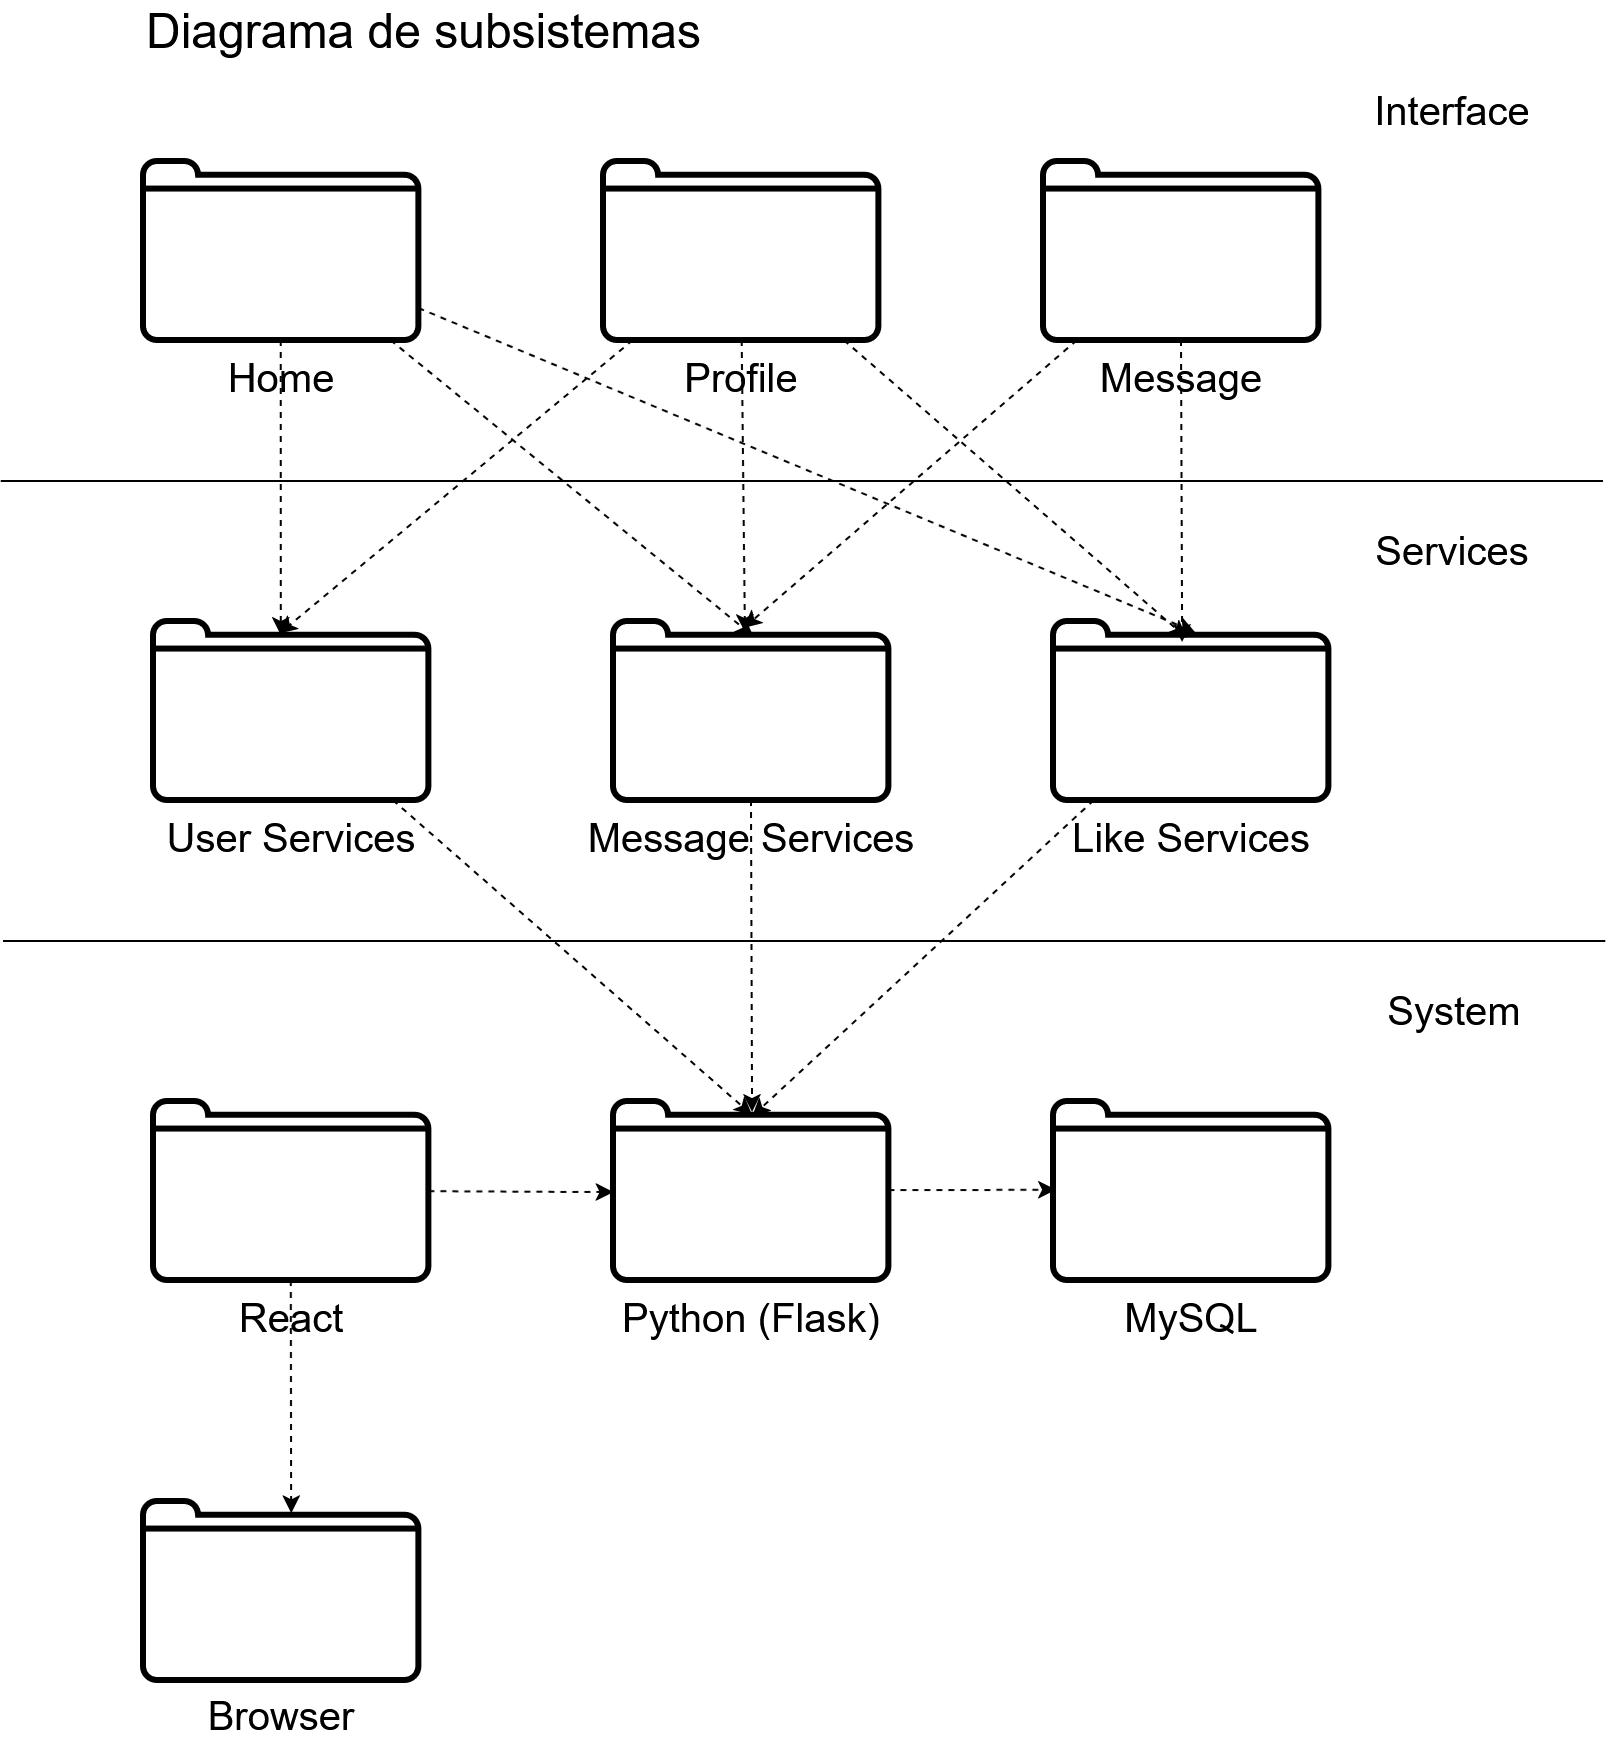

The diagram above was exported from draw.io. Its source (the exported page's mxGraphModel, read from the mxfile embedded in the PNG):
<mxGraphModel dx="2084" dy="1115" grid="1" gridSize="10" guides="1" tooltips="1" connect="1" arrows="1" fold="1" page="1" pageScale="1" pageWidth="827" pageHeight="1169" math="0" shadow="0">
  <root>
    <mxCell id="0" />
    <mxCell id="1" parent="0" />
    <mxCell id="Fs8mEOymmnzxqexVmDxo-1" value="&lt;font style=&quot;font-size: 20px;&quot;&gt;Home&lt;/font&gt;" style="html=1;verticalLabelPosition=bottom;align=center;labelBackgroundColor=#ffffff;verticalAlign=top;strokeWidth=3;shadow=0;dashed=0;shape=mxgraph.ios7.icons.folder;" vertex="1" parent="1">
      <mxGeometry x="140" y="170" width="137.69" height="89.5" as="geometry" />
    </mxCell>
    <mxCell id="Fs8mEOymmnzxqexVmDxo-3" value="&lt;div align=&quot;left&quot;&gt;&lt;font style=&quot;font-size: 24px;&quot;&gt;Diagrama de subsistemas&lt;br&gt;&lt;/font&gt;&lt;/div&gt;" style="text;html=1;align=left;verticalAlign=middle;whiteSpace=wrap;rounded=0;" vertex="1" parent="1">
      <mxGeometry x="140" y="90" width="300" height="30" as="geometry" />
    </mxCell>
    <mxCell id="Fs8mEOymmnzxqexVmDxo-4" value="&lt;font style=&quot;font-size: 20px;&quot;&gt;Profile&lt;/font&gt;" style="html=1;verticalLabelPosition=bottom;align=center;labelBackgroundColor=#ffffff;verticalAlign=top;strokeWidth=3;shadow=0;dashed=0;shape=mxgraph.ios7.icons.folder;" vertex="1" parent="1">
      <mxGeometry x="370" y="170" width="137.69" height="89.5" as="geometry" />
    </mxCell>
    <mxCell id="Fs8mEOymmnzxqexVmDxo-5" value="&lt;font style=&quot;font-size: 20px;&quot;&gt;Message&lt;/font&gt;" style="html=1;verticalLabelPosition=bottom;align=center;labelBackgroundColor=#ffffff;verticalAlign=top;strokeWidth=3;shadow=0;dashed=0;shape=mxgraph.ios7.icons.folder;" vertex="1" parent="1">
      <mxGeometry x="590" y="170" width="137.69" height="89.5" as="geometry" />
    </mxCell>
    <mxCell id="Fs8mEOymmnzxqexVmDxo-6" value="&lt;font style=&quot;font-size: 20px;&quot;&gt;User Services&lt;br&gt;&lt;/font&gt;" style="html=1;verticalLabelPosition=bottom;align=center;labelBackgroundColor=#ffffff;verticalAlign=top;strokeWidth=3;shadow=0;dashed=0;shape=mxgraph.ios7.icons.folder;" vertex="1" parent="1">
      <mxGeometry x="145" y="400" width="137.69" height="89.5" as="geometry" />
    </mxCell>
    <mxCell id="Fs8mEOymmnzxqexVmDxo-7" value="&lt;font style=&quot;font-size: 20px;&quot;&gt;Message Services&lt;br&gt;&lt;/font&gt;" style="html=1;verticalLabelPosition=bottom;align=center;labelBackgroundColor=#ffffff;verticalAlign=top;strokeWidth=3;shadow=0;dashed=0;shape=mxgraph.ios7.icons.folder;" vertex="1" parent="1">
      <mxGeometry x="375" y="400" width="137.69" height="89.5" as="geometry" />
    </mxCell>
    <mxCell id="Fs8mEOymmnzxqexVmDxo-8" value="&lt;font style=&quot;font-size: 20px;&quot;&gt;Like Services&lt;br&gt;&lt;/font&gt;" style="html=1;verticalLabelPosition=bottom;align=center;labelBackgroundColor=#ffffff;verticalAlign=top;strokeWidth=3;shadow=0;dashed=0;shape=mxgraph.ios7.icons.folder;" vertex="1" parent="1">
      <mxGeometry x="595" y="400" width="137.69" height="89.5" as="geometry" />
    </mxCell>
    <mxCell id="Fs8mEOymmnzxqexVmDxo-10" value="" style="endArrow=none;html=1;rounded=0;" edge="1" parent="1">
      <mxGeometry width="50" height="50" relative="1" as="geometry">
        <mxPoint x="68.85" y="330" as="sourcePoint" />
        <mxPoint x="870" y="330" as="targetPoint" />
      </mxGeometry>
    </mxCell>
    <mxCell id="Fs8mEOymmnzxqexVmDxo-11" value="&lt;font style=&quot;font-size: 20px;&quot;&gt;Services&lt;/font&gt;" style="text;html=1;align=center;verticalAlign=middle;whiteSpace=wrap;rounded=0;" vertex="1" parent="1">
      <mxGeometry x="750" y="350" width="90" height="30" as="geometry" />
    </mxCell>
    <mxCell id="Fs8mEOymmnzxqexVmDxo-12" value="&lt;font style=&quot;font-size: 20px;&quot;&gt;Interface&lt;/font&gt;" style="text;html=1;align=center;verticalAlign=middle;whiteSpace=wrap;rounded=0;" vertex="1" parent="1">
      <mxGeometry x="750" y="130" width="90" height="30" as="geometry" />
    </mxCell>
    <mxCell id="Fs8mEOymmnzxqexVmDxo-14" value="&lt;font style=&quot;font-size: 20px;&quot;&gt;Python (Flask)&lt;br&gt;&lt;/font&gt;" style="html=1;verticalLabelPosition=bottom;align=center;labelBackgroundColor=#ffffff;verticalAlign=top;strokeWidth=3;shadow=0;dashed=0;shape=mxgraph.ios7.icons.folder;" vertex="1" parent="1">
      <mxGeometry x="375" y="640" width="137.69" height="89.5" as="geometry" />
    </mxCell>
    <mxCell id="Fs8mEOymmnzxqexVmDxo-15" value="&lt;font style=&quot;font-size: 20px;&quot;&gt;React&lt;br&gt;&lt;/font&gt;" style="html=1;verticalLabelPosition=bottom;align=center;labelBackgroundColor=#ffffff;verticalAlign=top;strokeWidth=3;shadow=0;dashed=0;shape=mxgraph.ios7.icons.folder;" vertex="1" parent="1">
      <mxGeometry x="145" y="640" width="137.69" height="89.5" as="geometry" />
    </mxCell>
    <mxCell id="Fs8mEOymmnzxqexVmDxo-16" value="&lt;font style=&quot;font-size: 20px;&quot;&gt;Browser&lt;br&gt;&lt;/font&gt;" style="html=1;verticalLabelPosition=bottom;align=center;labelBackgroundColor=#ffffff;verticalAlign=top;strokeWidth=3;shadow=0;dashed=0;shape=mxgraph.ios7.icons.folder;" vertex="1" parent="1">
      <mxGeometry x="140" y="840" width="137.69" height="89.5" as="geometry" />
    </mxCell>
    <mxCell id="Fs8mEOymmnzxqexVmDxo-17" value="&lt;font style=&quot;font-size: 20px;&quot;&gt;MySQL&lt;br&gt;&lt;/font&gt;" style="html=1;verticalLabelPosition=bottom;align=center;labelBackgroundColor=#ffffff;verticalAlign=top;strokeWidth=3;shadow=0;dashed=0;shape=mxgraph.ios7.icons.folder;" vertex="1" parent="1">
      <mxGeometry x="595" y="640" width="137.69" height="89.5" as="geometry" />
    </mxCell>
    <mxCell id="Fs8mEOymmnzxqexVmDxo-18" value="" style="endArrow=none;html=1;rounded=0;" edge="1" parent="1">
      <mxGeometry width="50" height="50" relative="1" as="geometry">
        <mxPoint x="70" y="560" as="sourcePoint" />
        <mxPoint x="871.15" y="560" as="targetPoint" />
      </mxGeometry>
    </mxCell>
    <mxCell id="Fs8mEOymmnzxqexVmDxo-19" value="&lt;font style=&quot;font-size: 20px;&quot;&gt;System&lt;/font&gt;" style="text;html=1;align=center;verticalAlign=middle;whiteSpace=wrap;rounded=0;" vertex="1" parent="1">
      <mxGeometry x="751.15" y="580" width="90" height="30" as="geometry" />
    </mxCell>
    <mxCell id="Fs8mEOymmnzxqexVmDxo-20" style="rounded=0;orthogonalLoop=1;jettySize=auto;html=1;entryX=0.464;entryY=0.078;entryDx=0;entryDy=0;entryPerimeter=0;dashed=1;" edge="1" parent="1" source="Fs8mEOymmnzxqexVmDxo-1" target="Fs8mEOymmnzxqexVmDxo-6">
      <mxGeometry relative="1" as="geometry" />
    </mxCell>
    <mxCell id="Fs8mEOymmnzxqexVmDxo-21" style="rounded=0;orthogonalLoop=1;jettySize=auto;html=1;entryX=0.51;entryY=0.086;entryDx=0;entryDy=0;entryPerimeter=0;dashed=1;" edge="1" parent="1" source="Fs8mEOymmnzxqexVmDxo-1" target="Fs8mEOymmnzxqexVmDxo-7">
      <mxGeometry relative="1" as="geometry" />
    </mxCell>
    <mxCell id="Fs8mEOymmnzxqexVmDxo-22" style="rounded=0;orthogonalLoop=1;jettySize=auto;html=1;entryX=0.516;entryY=0.062;entryDx=0;entryDy=0;entryPerimeter=0;dashed=1;" edge="1" parent="1" source="Fs8mEOymmnzxqexVmDxo-1" target="Fs8mEOymmnzxqexVmDxo-8">
      <mxGeometry relative="1" as="geometry" />
    </mxCell>
    <mxCell id="Fs8mEOymmnzxqexVmDxo-23" style="rounded=0;orthogonalLoop=1;jettySize=auto;html=1;entryX=0.459;entryY=0.07;entryDx=0;entryDy=0;entryPerimeter=0;dashed=1;" edge="1" parent="1" source="Fs8mEOymmnzxqexVmDxo-4" target="Fs8mEOymmnzxqexVmDxo-6">
      <mxGeometry relative="1" as="geometry" />
    </mxCell>
    <mxCell id="Fs8mEOymmnzxqexVmDxo-24" style="rounded=0;orthogonalLoop=1;jettySize=auto;html=1;entryX=0.479;entryY=0.062;entryDx=0;entryDy=0;entryPerimeter=0;dashed=1;" edge="1" parent="1" source="Fs8mEOymmnzxqexVmDxo-4" target="Fs8mEOymmnzxqexVmDxo-7">
      <mxGeometry relative="1" as="geometry" />
    </mxCell>
    <mxCell id="Fs8mEOymmnzxqexVmDxo-25" style="rounded=0;orthogonalLoop=1;jettySize=auto;html=1;entryX=0.485;entryY=0.094;entryDx=0;entryDy=0;entryPerimeter=0;dashed=1;" edge="1" parent="1" source="Fs8mEOymmnzxqexVmDxo-4" target="Fs8mEOymmnzxqexVmDxo-8">
      <mxGeometry relative="1" as="geometry" />
    </mxCell>
    <mxCell id="Fs8mEOymmnzxqexVmDxo-26" style="rounded=0;orthogonalLoop=1;jettySize=auto;html=1;entryX=0.475;entryY=0.039;entryDx=0;entryDy=0;entryPerimeter=0;dashed=1;" edge="1" parent="1" source="Fs8mEOymmnzxqexVmDxo-5" target="Fs8mEOymmnzxqexVmDxo-7">
      <mxGeometry relative="1" as="geometry" />
    </mxCell>
    <mxCell id="Fs8mEOymmnzxqexVmDxo-27" style="rounded=0;orthogonalLoop=1;jettySize=auto;html=1;entryX=0.469;entryY=0.117;entryDx=0;entryDy=0;entryPerimeter=0;dashed=1;" edge="1" parent="1" source="Fs8mEOymmnzxqexVmDxo-5" target="Fs8mEOymmnzxqexVmDxo-8">
      <mxGeometry relative="1" as="geometry" />
    </mxCell>
    <mxCell id="Fs8mEOymmnzxqexVmDxo-30" style="rounded=0;orthogonalLoop=1;jettySize=auto;html=1;entryX=0.505;entryY=0.078;entryDx=0;entryDy=0;entryPerimeter=0;dashed=1;" edge="1" parent="1" source="Fs8mEOymmnzxqexVmDxo-6" target="Fs8mEOymmnzxqexVmDxo-14">
      <mxGeometry relative="1" as="geometry" />
    </mxCell>
    <mxCell id="Fs8mEOymmnzxqexVmDxo-31" style="rounded=0;orthogonalLoop=1;jettySize=auto;html=1;entryX=0.505;entryY=0.086;entryDx=0;entryDy=0;entryPerimeter=0;dashed=1;" edge="1" parent="1" source="Fs8mEOymmnzxqexVmDxo-8" target="Fs8mEOymmnzxqexVmDxo-14">
      <mxGeometry relative="1" as="geometry" />
    </mxCell>
    <mxCell id="Fs8mEOymmnzxqexVmDxo-32" style="rounded=0;orthogonalLoop=1;jettySize=auto;html=1;entryX=0.505;entryY=0.062;entryDx=0;entryDy=0;entryPerimeter=0;dashed=1;" edge="1" parent="1" source="Fs8mEOymmnzxqexVmDxo-7" target="Fs8mEOymmnzxqexVmDxo-14">
      <mxGeometry relative="1" as="geometry" />
    </mxCell>
    <mxCell id="Fs8mEOymmnzxqexVmDxo-33" style="rounded=0;orthogonalLoop=1;jettySize=auto;html=1;entryX=0.538;entryY=0.069;entryDx=0;entryDy=0;entryPerimeter=0;dashed=1;" edge="1" parent="1" source="Fs8mEOymmnzxqexVmDxo-15" target="Fs8mEOymmnzxqexVmDxo-16">
      <mxGeometry relative="1" as="geometry" />
    </mxCell>
    <mxCell id="Fs8mEOymmnzxqexVmDxo-34" style="rounded=0;orthogonalLoop=1;jettySize=auto;html=1;entryX=0.002;entryY=0.509;entryDx=0;entryDy=0;entryPerimeter=0;dashed=1;" edge="1" parent="1" source="Fs8mEOymmnzxqexVmDxo-15" target="Fs8mEOymmnzxqexVmDxo-14">
      <mxGeometry relative="1" as="geometry" />
    </mxCell>
    <mxCell id="Fs8mEOymmnzxqexVmDxo-35" style="rounded=0;orthogonalLoop=1;jettySize=auto;html=1;entryX=0.011;entryY=0.496;entryDx=0;entryDy=0;entryPerimeter=0;dashed=1;" edge="1" parent="1" source="Fs8mEOymmnzxqexVmDxo-14" target="Fs8mEOymmnzxqexVmDxo-17">
      <mxGeometry relative="1" as="geometry" />
    </mxCell>
  </root>
</mxGraphModel>